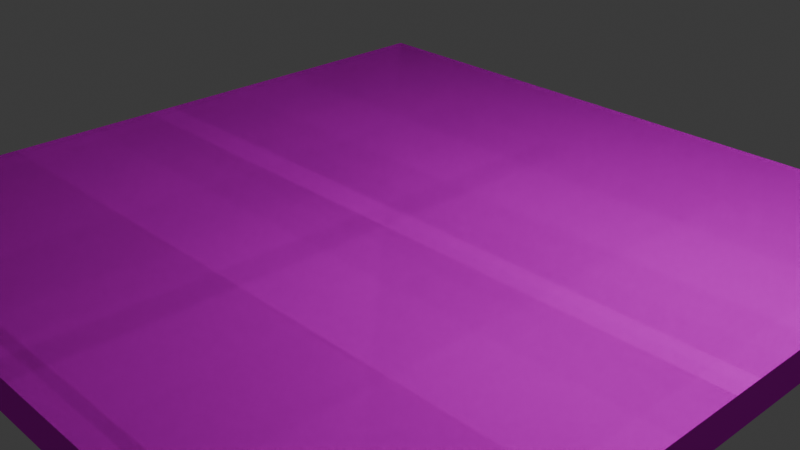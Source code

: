 # Source: hub_loc.blend  (saved by Blender 4.0.36; exported with 4.5.12 LTS)
import bpy
from mathutils import Matrix  # noqa: F401  (used for matrix-valued properties, if any)

bpy.ops.wm.read_factory_settings(use_empty=True)
scene = bpy.context.scene
scene.name = 'Scene'

# ---- collections
col_collection = bpy.data.collections.new('Collection'); scene.collection.children.link(col_collection)
col_hub_loc = bpy.data.collections.new('hub_loc'); scene.collection.children.link(col_hub_loc)
col_hub_loc_phy = bpy.data.collections.new('hub_loc_phy'); scene.collection.children.link(col_hub_loc_phy)

# ---- images (referenced by path relative to the original .blend; pixels are not part of the script)
import os
ASSET_DIR = os.environ.get("B2B_ASSET_DIR", "")  # directory of the original .blend (textures are referenced by path, not embedded)
HERE = os.path.dirname(os.path.abspath(__file__))  # packed textures are extracted next to this script under _unpacked/

def load_image(name, relpath, width, height, colorspace="sRGB"):
    """Load a texture the original file referenced (path relative to the .blend, or extracted next to this script)."""
    p = next((c for c in (os.path.join(HERE, relpath), os.path.join(ASSET_DIR, relpath)) if relpath and os.path.exists(c)), "")
    if p:
        img = bpy.data.images.load(p, check_existing=True)
        img.name = name
    else:  # same state as the original file: an image datablock whose file is absent (Cycles renders it pink)
        img = bpy.data.images.new(name, width, height)
        img.source = "FILE"
        img.filepath = "//" + (relpath or name)
    img.colorspace_settings.name = colorspace
    return img
img_hub_loc_psd = load_image('hub_loc.psd', 'hub_loc.psd', 1024, 1024, 'sRGB')

# ---- materials (node trees are filled in below, after node groups)
mat_hub_loc = bpy.data.materials.new('hub_loc')
mat_hub_loc.alpha_threshold = 0.0
mat_hub_loc.use_transparent_shadow = False
mat_hub_loc.roughness = 0.5
mat_hub_loc.line_color = (0.0, 0.0, 0.0, 1.0)

# ---- material node trees
mat_hub_loc.use_nodes = True; mat_hub_loc.node_tree.nodes.clear()
_N = mat_hub_loc.node_tree.nodes; _L = mat_hub_loc.node_tree.links
n0 = _N.new('ShaderNodeOutputMaterial'); n0.name = 'Material Output'; n0.location = (300, 300)
n1 = _N.new('ShaderNodeBsdfPrincipled'); n1.name = 'Principled BSDF'; n1.location = (10, 300)
n1.inputs[2].default_value = 0.0
n1.inputs[3].default_value = 1.45
n1.inputs[13].default_value = 0.0
n2 = _N.new('ShaderNodeTexImage'); n2.name = 'Image Texture'; n2.location = (-280, 280)
n2.image = img_hub_loc_psd
n2.interpolation = 'Closest'
_L.new(n1.outputs[0], n0.inputs[0])
_L.new(n2.outputs[0], n1.inputs[0])
n0.is_active_output = True

# ---- world
world_world = bpy.data.worlds.new('World'); scene.world = world_world
world_world.use_nodes = True; world_world.node_tree.nodes.clear()
_N = world_world.node_tree.nodes; _L = world_world.node_tree.links
n0 = _N.new('ShaderNodeOutputWorld'); n0.name = 'World Output'; n0.location = (300, 300)
n1 = _N.new('ShaderNodeBackground'); n1.name = 'Background'; n1.location = (10, 300)
n1.inputs[0].default_value = (0.05088, 0.05088, 0.05088, 1.0)
_L.new(n1.outputs[0], n0.inputs[0])
n0.is_active_output = True
world_world.color = (0.05088, 0.05088, 0.05088)
world_world.use_sun_shadow = False
world_world.sun_shadow_jitter_overblur = 0.0

# ---- cameras
cam_camera = bpy.data.cameras.new('Camera')
cam_camera.clip_end = 100.0
cam_camera.ortho_scale = 7.314

# ---- lights
light_light = bpy.data.lights.new('Light', 'POINT')
light_light.transmission_factor = 0.0
light_light.use_soft_falloff = False
light_light.energy = 1000.0
light_light.shadow_soft_size = 0.1
light_light.shadow_maximum_resolution = 0.006
light_light.use_absolute_resolution = True

# ---- meshes
me_cube = bpy.data.meshes.new('Cube')
me_cube.from_pydata([(4.014, 4.127, -0.009372), (-4.346, 4.127, -0.009372), (4.014, -4.22, 0.0), (-4.346, -4.22, 0.0)], [], [(1, 0, 2, 3)])
_uv = me_cube.uv_layers.new(name='UVMap')
_uv.uv.foreach_set('vector', [0.01869, 0.2607, 0.01869, 0.0193, 0.2597, 0.0193, 0.2597, 0.2607])
me_cube.materials.append(mat_hub_loc)
me_cube.use_mirror_vertex_groups = False
me_cube.update()

# ---- objects
ob_light = bpy.data.objects.new('Light', light_light)
ob_camera = bpy.data.objects.new('Camera', cam_camera)
ob_cube = bpy.data.objects.new('Cube', me_cube)
ob_camera_1 = bpy.data.objects.new('camera', None)
ob_cube_001 = bpy.data.objects.new('Cube.001', me_cube)

# ---- transforms, parenting, visibility, modifiers, constraints
ob_light.location = (4.076, 1.005, 5.904)
ob_light.rotation_euler = (0.6503, 0.05522, 1.866)
ob_light.lock_rotations_4d = False
ob_light.empty_display_type = 'ARROWS'
ob_light.color = (0.0, 0.0, 0.0, 0.0)
ob_light.lineart.crease_threshold = 0.0
ob_camera.location = (7.359, -6.926, 4.958)
ob_camera.rotation_euler = (1.109, 0.0, 0.8149)
ob_camera.lock_rotations_4d = False
ob_camera.empty_display_type = 'ARROWS'
ob_camera.color = (0.0, 0.0, 0.0, 0.0)
ob_camera.display_type = 'WIRE'
ob_camera.lineart.crease_threshold = 0.0
ob_cube.location = (0.0, 0.0, 0.0)
ob_cube.lock_rotations_4d = False
ob_cube.empty_display_type = 'ARROWS'
ob_cube.lineart.crease_threshold = 0.0
ob_camera_1.location = (0.01979, 0.76, 0.3118)
ob_camera_1.rotation_euler = (0.0, 0.0, 3.161)
ob_camera_1.empty_display_type = 'ARROWS'
ob_cube_001.location = (0.0, 0.0, 0.0)
ob_cube_001.lock_rotations_4d = False
ob_cube_001.empty_display_type = 'ARROWS'
ob_cube_001.lineart.crease_threshold = 0.0
_m = ob_cube_001.modifiers.new('Solidify', 'SOLIDIFY')
_m.thickness = -0.39
_m.use_flip_normals = True

# ---- collection membership
col_collection.objects.link(ob_light)
col_collection.objects.link(ob_camera)
col_hub_loc.objects.link(ob_cube)
col_hub_loc.objects.link(ob_camera_1)
col_hub_loc_phy.objects.link(ob_cube_001)

# ---- scene / render settings (as saved in the file)
scene.camera = ob_camera
scene.frame_start = 1; scene.frame_end = 250; scene.frame_set(0)
scene.render.engine = 'BLENDER_EEVEE_NEXT'
scene.cycles.sampling_pattern = 'TABULATED_SOBOL'
bpy.context.view_layer.update()
